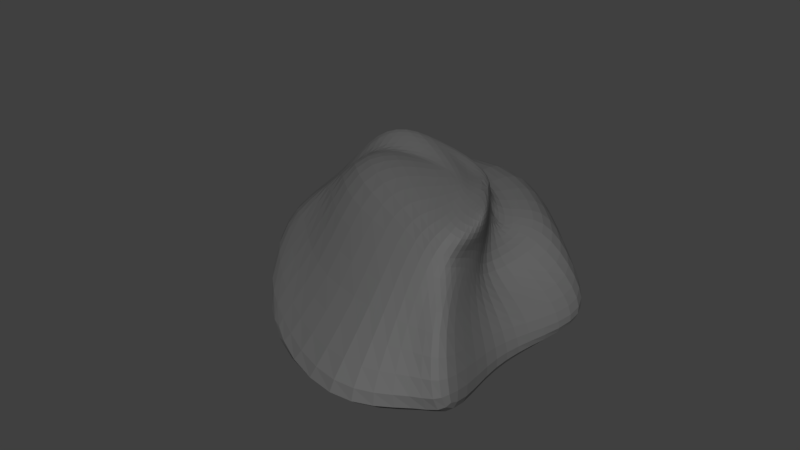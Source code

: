 # Source: tinySized.blend  (saved by Blender 2.78.0; exported with 4.5.12 LTS)
import bpy
from mathutils import Matrix  # noqa: F401  (used for matrix-valued properties, if any)

bpy.ops.wm.read_factory_settings(use_empty=True)
scene = bpy.context.scene
scene.name = 'Scene'

# ---- collections
col_collection_1 = bpy.data.collections.new('Collection 1'); scene.collection.children.link(col_collection_1)

# ---- materials (node trees are filled in below, after node groups)
mat_greystone = bpy.data.materials.new('GreyStone')
mat_greystone.alpha_threshold = 0.0
mat_greystone.use_transparent_shadow = False
mat_greystone.diffuse_color = (0.1329, 0.1329, 0.1329, 1.0)
mat_greystone.roughness = 0.5
mat_greystone.line_color = (0.0, 0.0, 0.0, 1.0)

# ---- material node trees

# ---- world
world_world = bpy.data.worlds.new('World'); scene.world = world_world
world_world.color = (0.05088, 0.05088, 0.05088)
world_world.use_sun_shadow = False
world_world.sun_shadow_jitter_overblur = 0.0
world_world.cycles.sampling_method = 'MANUAL'

# ---- meshes
me_cube = bpy.data.meshes.new('Cube')
me_cube.from_pydata([(-0.754, -0.6449, -1.017), (-0.3473, -0.05675, -0.4828), (-1.336, 0.5377, -1.004), (-0.7888, 0.1785, -0.483), (0.1337, -0.702, -1.0), (-0.09984, -0.2416, -0.4876), (0.09014, 0.155, -1.01), (-0.2676, -0.02593, -0.6253), (-0.7069, -0.1956, -0.4852), (-1.209, 0.1631, -0.8034), (-0.1213, 0.1303, -0.7012), (-0.1414, -0.3024, -0.6134), (-0.04483, 0.3313, -1.014), (-0.2936, 0.07603, -0.5357), (-0.008338, -0.7197, -1.0), (-0.1665, -0.2252, -0.5005), (-0.1092, -0.4567, -0.5834), (-0.1625, 0.257, -0.634), (-1.173, -0.07557, -1.02), (-0.6539, 0.1438, -0.4601), (0.02563, -0.1449, -1.005), (-0.2556, 0.007757, -0.5029), (-0.1952, -0.1379, -0.7881), (-0.8548, 0.02753, -0.6571), (-0.06298, -0.1269, -1.018), (-0.4979, 0.8681, -1.015), (-0.2173, -0.2202, -0.4743), (-0.2868, -0.3819, -0.5139), (-0.4568, 0.2055, -0.5123), (-0.2173, -0.9879, -1.0), (-0.6418, 0.5414, -0.625), (-0.4313, -0.03181, -1.055), (-0.4056, 0.06862, -0.5327), (-0.5222, -0.04357, -0.4781), (-0.9557, 0.2023, -0.5343), (-0.1692, -0.03477, -0.6545), (-0.09387, -0.2899, -0.5559), (-0.07868, -0.4293, -0.5012), (-0.2809, 0.05241, -0.6334), (-0.1732, -0.1195, -0.6319), (-0.833, 0.08279, -0.5184), (-0.5071, 0.2203, -0.6283), (-0.2227, -0.3476, -0.4945), (-1.272, 0.3579, -0.9063), (0.06798, 0.2134, -0.9324), (0.02322, -0.6485, -0.6671), (-0.6865, -0.4282, -0.8268), (-0.1678, 0.2984, -0.8057), (-0.1017, -0.5637, -0.7126), (-1.16, -0.1729, -0.8454), (-0.02297, -0.1515, -0.8583), (-0.5579, 0.7297, -0.749), (-0.2467, -0.5739, -0.6992), (-1.139, -0.3878, -1.011), (-0.1418, -0.1798, -0.4937), (-0.133, -0.2535, -0.6984), (-0.07019, -0.3769, -0.9986), (0.03425, -0.3515, -0.9959), (-0.851, -0.02551, -0.5197), (-0.3002, -0.5205, -1.009), (-0.3011, -0.05318, -0.501), (-0.6815, 0.05559, -0.5309), (-0.1412, -0.1677, -0.5851), (-0.9368, -0.1513, -0.7831), (-0.06214, -0.3258, -0.8104)], [], [(40, 19, 3, 34), (38, 13, 7, 35), (62, 54, 5, 36), (42, 26, 1, 33), (56, 57, 4, 14), (60, 1, 26), (52, 27, 8, 46), (64, 55, 11, 45), (47, 17, 10, 44), (49, 23, 9, 43), (51, 30, 17, 47), (45, 11, 16, 48), (54, 21, 15, 5), (59, 56, 14, 29), (36, 5, 15, 37), (41, 28, 13, 38), (25, 12, 24, 31), (7, 13, 21), (63, 58, 23, 49), (44, 10, 22, 50), (28, 3, 19, 32), (12, 6, 20, 24), (35, 7, 21, 39), (61, 1, 19, 40), (13, 28, 32, 21), (2, 25, 31, 18), (34, 3, 28, 41), (53, 59, 29, 0), (43, 9, 30, 51), (48, 16, 27, 52), (21, 60, 26, 15), (37, 15, 26, 42), (16, 37, 42, 27), (9, 34, 41, 30), (58, 61, 40, 23), (10, 35, 39, 22), (30, 41, 38, 17), (11, 36, 37, 16), (27, 42, 33, 8), (55, 62, 36, 11), (17, 38, 35, 10), (23, 40, 34, 9), (14, 48, 52, 29), (2, 43, 51, 25), (6, 44, 50, 20), (53, 63, 49, 18), (4, 45, 48, 14), (25, 51, 47, 12), (18, 49, 43, 2), (12, 47, 44, 6), (57, 64, 45, 4), (29, 52, 46, 0), (20, 50, 64, 57), (0, 46, 63, 53), (22, 39, 62, 55), (8, 33, 61, 58), (21, 32, 60), (18, 31, 59, 53), (33, 1, 61), (46, 8, 58, 63), (31, 24, 56, 59), (50, 22, 55, 64), (32, 19, 1, 60), (24, 20, 57, 56), (39, 21, 54, 62)])
me_cube.materials.append(mat_greystone)
me_cube.use_remesh_preserve_volume = False
me_cube.use_remesh_preserve_attributes = False
me_cube.use_mirror_vertex_groups = False
me_cube.update()

# ---- objects
ob_cube = bpy.data.objects.new('Cube', me_cube)

# ---- transforms, parenting, visibility, modifiers, constraints
ob_cube.location = (0.0, 0.0, 0.5243)
ob_cube.scale = (0.5298, 0.5298, 0.5298)
ob_cube.lineart.crease_threshold = 0.0
_m = ob_cube.modifiers.new('Subsurf', 'SUBSURF')
_m.uv_smooth = 'PRESERVE_CORNERS'
_m.quality = 2
_m.show_only_control_edges = False

# ---- collection membership
col_collection_1.objects.link(ob_cube)

# ---- scene / render settings (as saved in the file)
scene.frame_start = 1; scene.frame_end = 250; scene.frame_set(1)
scene.render.engine = 'BLENDER_EEVEE_NEXT'
scene.render.resolution_percentage = 50
scene.render.dither_intensity = 0.0
scene.cycles.use_denoising = False
scene.cycles.samples = 128
scene.cycles.sampling_pattern = 'TABULATED_SOBOL'
scene.cycles.light_sampling_threshold = 0.0
scene.cycles.use_adaptive_sampling = False
scene.cycles.use_light_tree = False
scene.cycles.blur_glossy = 0.0
scene.cycles.sample_clamp_indirect = 0.0
scene.view_settings.view_transform = 'Standard'
bpy.context.view_layer.update()

# ---- added for rendering (the .blend has no active camera and no usable light): camera, sun
cam_auto = bpy.data.cameras.new('AutoCamera')
cam_auto.lens = 50.0
cam_auto.sensor_width = 36.0
cam_auto.clip_end = 1000.0
ob_auto_camera = bpy.data.objects.new('AutoCamera', cam_auto)
scene.collection.objects.link(ob_auto_camera)
ob_auto_camera.location = (0.878063, -1.46757, 1.0802)
ob_auto_camera.rotation_euler = (1.09748, -7.21219e-08, 0.694738)
scene.camera = ob_auto_camera
light_auto_sun = bpy.data.lights.new('AutoSun', 'SUN')
light_auto_sun.energy = 3.0
light_auto_sun.angle = 0.0523599
ob_auto_sun = bpy.data.objects.new('AutoSun', light_auto_sun)
scene.collection.objects.link(ob_auto_sun)
ob_auto_sun.rotation_euler = (0.872665, 0.174533, 0.523599)
bpy.context.view_layer.update()

